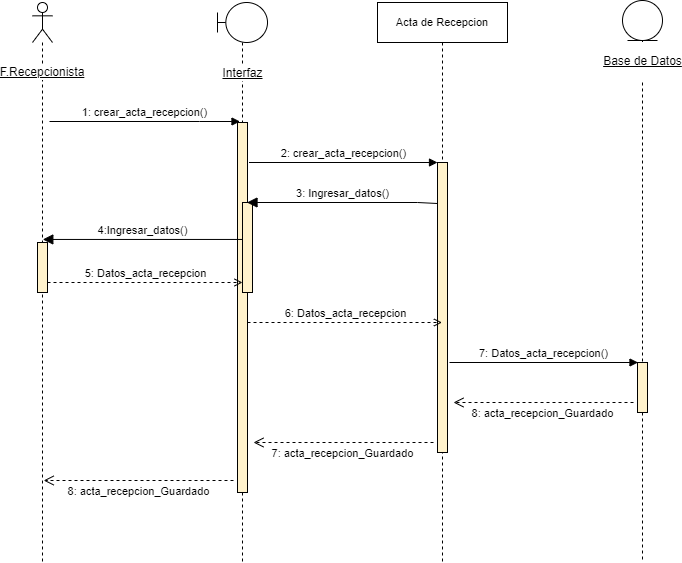

The diagram above was exported from draw.io. Its source (the exported page's mxGraphModel, read from the mxfile embedded in the PNG):
<mxGraphModel dx="1021" dy="652" grid="1" gridSize="10" guides="1" tooltips="1" connect="1" arrows="1" fold="1" page="1" pageScale="1" pageWidth="827" pageHeight="1169" math="0" shadow="0">
  <root>
    <mxCell id="0" />
    <mxCell id="1" parent="0" />
    <mxCell id="26SJ10j8aM3_4L1uNbva-2" value="F.Recepcionista" style="shape=umlLifeline;participant=umlActor;perimeter=lifelinePerimeter;whiteSpace=wrap;html=1;container=1;collapsible=0;recursiveResize=0;verticalAlign=middle;spacingTop=100;outlineConnect=0;labelBackgroundColor=default;fontStyle=4" parent="1" vertex="1">
      <mxGeometry x="70" y="40" width="20" height="560" as="geometry" />
    </mxCell>
    <mxCell id="26SJ10j8aM3_4L1uNbva-3" value="" style="html=1;points=[];perimeter=orthogonalPerimeter;labelBackgroundColor=default;labelBorderColor=none;strokeColor=#000000;fillColor=#fff2cc;" parent="26SJ10j8aM3_4L1uNbva-2" vertex="1">
      <mxGeometry x="5" y="240" width="10" height="50" as="geometry" />
    </mxCell>
    <mxCell id="26SJ10j8aM3_4L1uNbva-4" value="Interfaz" style="shape=umlLifeline;participant=umlBoundary;perimeter=lifelinePerimeter;html=1;container=1;collapsible=0;recursiveResize=0;verticalAlign=middle;spacingTop=102;outlineConnect=0;spacing=0;labelBackgroundColor=default;labelBorderColor=none;fontStyle=4" parent="1" vertex="1">
      <mxGeometry x="255" y="40" width="50" height="560" as="geometry" />
    </mxCell>
    <mxCell id="26SJ10j8aM3_4L1uNbva-5" value="" style="html=1;points=[];perimeter=orthogonalPerimeter;fillColor=#fff2cc;strokeColor=#000000;" parent="26SJ10j8aM3_4L1uNbva-4" vertex="1">
      <mxGeometry x="20" y="120" width="10" height="370" as="geometry" />
    </mxCell>
    <mxCell id="o5OztdF5C5yKe_l-eB_c-1" value="" style="html=1;points=[];perimeter=orthogonalPerimeter;labelBackgroundColor=default;labelBorderColor=none;strokeColor=#000000;fillColor=#fff2cc;" vertex="1" parent="26SJ10j8aM3_4L1uNbva-4">
      <mxGeometry x="25" y="200" width="10" height="90" as="geometry" />
    </mxCell>
    <mxCell id="26SJ10j8aM3_4L1uNbva-6" value="&lt;span style=&quot;font-size: 11px; background-color: rgb(255, 255, 255);&quot;&gt;Acta de Recepcion&lt;/span&gt;" style="shape=umlLifeline;perimeter=lifelinePerimeter;whiteSpace=wrap;html=1;container=1;collapsible=0;recursiveResize=0;outlineConnect=0;" parent="1" vertex="1">
      <mxGeometry x="415" y="40" width="130" height="560" as="geometry" />
    </mxCell>
    <mxCell id="26SJ10j8aM3_4L1uNbva-7" value="" style="html=1;points=[];perimeter=orthogonalPerimeter;labelBackgroundColor=default;labelBorderColor=none;strokeColor=#000000;fillColor=#fff2cc;" parent="26SJ10j8aM3_4L1uNbva-6" vertex="1">
      <mxGeometry x="60" y="160" width="10" height="290" as="geometry" />
    </mxCell>
    <mxCell id="26SJ10j8aM3_4L1uNbva-11" value="2: crear_acta_recepcion()" style="html=1;verticalAlign=bottom;endArrow=block;rounded=0;exitX=1.4;exitY=0.395;exitDx=0;exitDy=0;exitPerimeter=0;arcSize=0;" parent="26SJ10j8aM3_4L1uNbva-6" edge="1">
      <mxGeometry width="80" relative="1" as="geometry">
        <mxPoint x="-128.5" y="160" as="sourcePoint" />
        <mxPoint x="60" y="160" as="targetPoint" />
      </mxGeometry>
    </mxCell>
    <mxCell id="26SJ10j8aM3_4L1uNbva-9" value="3: Ingresar_datos()" style="html=1;verticalAlign=bottom;endArrow=block;endSize=8;rounded=0;endFill=1;" parent="26SJ10j8aM3_4L1uNbva-6" edge="1">
      <mxGeometry relative="1" as="geometry">
        <mxPoint x="-130.5" y="200" as="targetPoint" />
        <mxPoint x="59.99999999999977" y="201" as="sourcePoint" />
        <Array as="points">
          <mxPoint x="40" y="200" />
        </Array>
      </mxGeometry>
    </mxCell>
    <mxCell id="26SJ10j8aM3_4L1uNbva-16" value="7: acta_recepcion_Guardado" style="html=1;verticalAlign=bottom;endArrow=open;dashed=1;endSize=8;rounded=0;strokeColor=default;entryX=1.4;entryY=0.85;entryDx=0;entryDy=0;entryPerimeter=0;" parent="26SJ10j8aM3_4L1uNbva-6" edge="1">
      <mxGeometry y="20" relative="1" as="geometry">
        <mxPoint x="56" y="440" as="sourcePoint" />
        <mxPoint x="-124" y="440" as="targetPoint" />
        <mxPoint as="offset" />
      </mxGeometry>
    </mxCell>
    <mxCell id="26SJ10j8aM3_4L1uNbva-8" value="1: crear_acta_recepcion()" style="html=1;verticalAlign=bottom;endArrow=block;rounded=0;" parent="1" edge="1">
      <mxGeometry relative="1" as="geometry">
        <mxPoint x="87" y="159" as="sourcePoint" />
        <mxPoint x="277.5" y="159" as="targetPoint" />
        <Array as="points">
          <mxPoint x="237" y="159" />
        </Array>
      </mxGeometry>
    </mxCell>
    <mxCell id="26SJ10j8aM3_4L1uNbva-12" value="&lt;p style=&quot;line-height: 1.2;&quot;&gt;&lt;u&gt;Base de Datos&lt;/u&gt;&lt;/p&gt;" style="shape=umlLifeline;participant=umlEntity;perimeter=lifelinePerimeter;html=1;container=1;collapsible=0;recursiveResize=0;verticalAlign=middle;spacingTop=81;outlineConnect=0;fontSize=12;labelPosition=center;verticalLabelPosition=middle;align=center;spacingRight=0;spacing=0;labelBorderColor=none;labelBackgroundColor=default;" parent="1" vertex="1">
      <mxGeometry x="660" y="38" width="40" height="562" as="geometry" />
    </mxCell>
    <mxCell id="26SJ10j8aM3_4L1uNbva-13" value="" style="html=1;points=[];perimeter=orthogonalPerimeter;labelBackgroundColor=default;labelBorderColor=none;strokeColor=#000000;fillColor=#fff2cc;" parent="26SJ10j8aM3_4L1uNbva-12" vertex="1">
      <mxGeometry x="15" y="362" width="10" height="50" as="geometry" />
    </mxCell>
    <mxCell id="26SJ10j8aM3_4L1uNbva-14" value="8: acta_recepcion_Guardado" style="html=1;verticalAlign=bottom;endArrow=open;dashed=1;endSize=8;rounded=0;strokeColor=default;" parent="1" edge="1">
      <mxGeometry y="20" relative="1" as="geometry">
        <mxPoint x="671" y="440" as="sourcePoint" />
        <mxPoint x="491" y="440" as="targetPoint" />
        <mxPoint as="offset" />
      </mxGeometry>
    </mxCell>
    <mxCell id="26SJ10j8aM3_4L1uNbva-15" value="8: acta_recepcion_Guardado" style="html=1;verticalAlign=bottom;endArrow=open;dashed=1;endSize=8;rounded=0;strokeColor=default;" parent="1" edge="1">
      <mxGeometry y="20" relative="1" as="geometry">
        <mxPoint x="271" y="518" as="sourcePoint" />
        <mxPoint x="81.16666666666652" y="518" as="targetPoint" />
        <mxPoint as="offset" />
      </mxGeometry>
    </mxCell>
    <mxCell id="26SJ10j8aM3_4L1uNbva-17" value="7: Datos_acta_recepcion()" style="html=1;verticalAlign=bottom;endArrow=block;rounded=0;exitX=1.4;exitY=0.395;exitDx=0;exitDy=0;exitPerimeter=0;arcSize=0;" parent="1" edge="1">
      <mxGeometry width="80" relative="1" as="geometry">
        <mxPoint x="487" y="400" as="sourcePoint" />
        <mxPoint x="675.5" y="400" as="targetPoint" />
      </mxGeometry>
    </mxCell>
    <mxCell id="o5OztdF5C5yKe_l-eB_c-2" value="4:Ingresar_datos()" style="html=1;verticalAlign=bottom;endArrow=block;endSize=8;rounded=0;endFill=1;entryX=0.531;entryY=-0.061;entryDx=0;entryDy=0;entryPerimeter=0;" edge="1" parent="1" source="26SJ10j8aM3_4L1uNbva-4" target="26SJ10j8aM3_4L1uNbva-3">
      <mxGeometry relative="1" as="geometry">
        <mxPoint x="90" y="278" as="targetPoint" />
        <mxPoint x="270.4999999999998" y="278.5" as="sourcePoint" />
        <Array as="points" />
      </mxGeometry>
    </mxCell>
    <mxCell id="26SJ10j8aM3_4L1uNbva-10" value="5: Datos_acta_recepcion" style="html=1;verticalAlign=bottom;endArrow=open;rounded=0;dashed=1;endFill=0;" parent="1" edge="1" target="o5OztdF5C5yKe_l-eB_c-1" source="26SJ10j8aM3_4L1uNbva-3">
      <mxGeometry width="80" relative="1" as="geometry">
        <mxPoint x="80" y="320" as="sourcePoint" />
        <mxPoint x="270.5" y="320.5" as="targetPoint" />
        <Array as="points">
          <mxPoint x="220" y="320" />
        </Array>
      </mxGeometry>
    </mxCell>
    <mxCell id="o5OztdF5C5yKe_l-eB_c-3" value="6: Datos_acta_recepcion" style="html=1;verticalAlign=bottom;endArrow=open;rounded=0;dashed=1;endFill=0;" edge="1" parent="1" source="26SJ10j8aM3_4L1uNbva-5" target="26SJ10j8aM3_4L1uNbva-6">
      <mxGeometry width="80" relative="1" as="geometry">
        <mxPoint x="290" y="360" as="sourcePoint" />
        <mxPoint x="470" y="360" as="targetPoint" />
        <Array as="points">
          <mxPoint x="425" y="360" />
        </Array>
      </mxGeometry>
    </mxCell>
  </root>
</mxGraphModel>